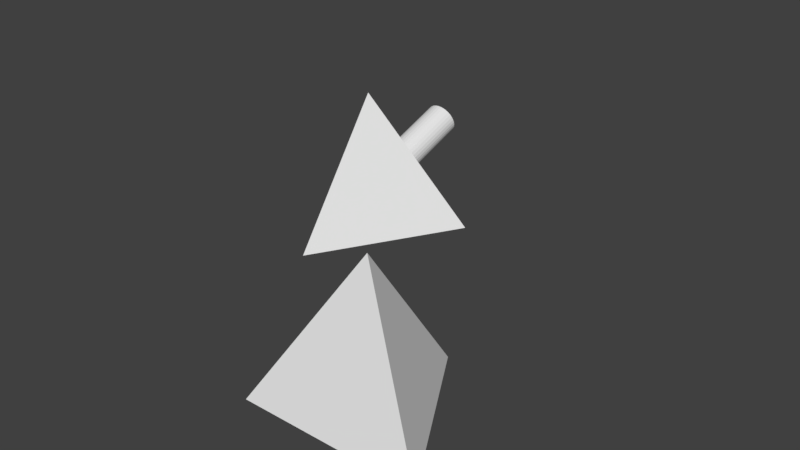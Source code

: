 # Source: tetra_40.blend  (saved by Blender 2.78.0; exported with 4.5.12 LTS)
import bpy
from mathutils import Matrix  # noqa: F401  (used for matrix-valued properties, if any)

bpy.ops.wm.read_factory_settings(use_empty=True)
scene = bpy.context.scene
scene.name = 'Scene'

# ---- collections
col_collection_1 = bpy.data.collections.new('Collection 1'); scene.collection.children.link(col_collection_1)

# ---- world
world_world = bpy.data.worlds.new('World'); scene.world = world_world
world_world.color = (0.05088, 0.05088, 0.05088)
world_world.use_sun_shadow = False
world_world.sun_shadow_jitter_overblur = 0.0
world_world.cycles.sampling_method = 'MANUAL'

# ---- meshes
me_cone_001 = bpy.data.meshes.new('Cone.001')
me_cone_001.from_pydata([(4.768e-07, 23.09, -8.165), (20.0, -11.55, -8.165), (4.768e-07, -2.384e-07, 24.49), (-20.0, -11.55, -8.165)], [], [(0, 2, 1), (1, 2, 3), (3, 2, 0), (0, 1, 3)])
me_cone_001.use_remesh_preserve_volume = False
me_cone_001.use_remesh_preserve_attributes = False
me_cone_001.use_mirror_vertex_groups = False
me_cone_001.update()
me_cone = bpy.data.meshes.new('Cone')
me_cone.from_pydata([(0.0, 8.929, -7.4), (0.7804, 8.955, -7.327), (1.531, 9.031, -7.112), (2.222, 9.154, -6.764), (2.828, 9.32, -6.295), (3.326, 9.522, -5.724), (3.696, 9.752, -5.072), (3.923, 10.0, -4.364), (4.0, 10.26, -3.628), (3.923, 10.52, -2.893), (3.696, 10.77, -2.185), (3.326, 11.0, -1.533), (2.828, 11.21, -0.9617), (2.222, 11.37, -0.4927), (1.531, 11.49, -0.1442), (0.7804, 11.57, 0.07044), (-1.303e-06, 11.6, 0.1429), (-0.7804, 11.57, 0.07044), (-1.531, 11.49, -0.1442), (-2.222, 11.37, -0.4927), (-2.828, 11.21, -0.9617), (-3.326, 11.0, -1.533), (-3.696, 10.77, -2.185), (-3.923, 10.52, -2.893), (-4.0, 10.26, -3.628), (-3.923, 10.0, -4.364), (-3.696, 9.752, -5.072), (-3.326, 9.522, -5.724), (-2.828, 9.32, -6.295), (-2.222, 9.154, -6.764), (-1.531, 9.031, -7.113), (-0.7804, 8.955, -7.327), (0.0, 3.95, -29.22), (0.7706, 3.874, -29.22), (1.512, 3.649, -29.22), (2.195, 3.284, -29.22), (2.793, 2.793, -29.22), (3.284, 2.195, -29.22), (3.649, 1.512, -29.22), (3.874, 0.7706, -29.22), (3.95, 2.982e-07, -29.22), (3.874, -0.7706, -29.22), (3.649, -1.512, -29.22), (3.284, -2.195, -29.22), (2.793, -2.793, -29.22), (2.195, -3.284, -29.22), (1.512, -3.649, -29.22), (0.7706, -3.874, -29.22), (-1.287e-06, -3.95, -29.22), (-0.7706, -3.874, -29.22), (-1.512, -3.649, -29.22), (-2.195, -3.284, -29.22), (-2.793, -2.793, -29.22), (-3.284, -2.195, -29.22), (-3.649, -1.512, -29.22), (-3.874, -0.7706, -29.22), (-3.95, 3.814e-06, -29.22), (-3.874, 0.7706, -29.22), (-3.649, 1.512, -29.22), (-3.284, 2.195, -29.22), (-2.793, 2.793, -29.22), (-2.194, 3.284, -29.22), (-1.512, 3.649, -29.22), (-0.7706, 3.874, -29.22), (4.768e-07, 23.09, -8.165), (20.0, -11.55, -8.165), (4.768e-07, -2.384e-07, 24.49), (-20.0, -11.55, -8.165), (3.284, -2.195, -8.165), (0.0, 3.95, -8.165), (-0.7706, 3.874, -8.165), (-1.512, 3.649, -8.165), (-3.649, -1.512, -8.165), (-3.284, -2.195, -8.165), (-3.874, -0.7706, -8.165), (-2.793, -2.793, -8.165), (-0.7706, -3.874, -8.165), (-1.287e-06, -3.95, -8.165), (-1.512, -3.649, -8.165), (3.874, 0.7706, -8.165), (2.195, 3.284, -8.165), (3.95, 2.982e-07, -8.165), (3.649, 1.512, -8.165), (0.7706, -3.874, -8.165), (-2.793, 2.793, -8.165), (-2.194, 3.284, -8.165), (-3.284, 2.195, -8.165), (3.874, -0.7706, -8.165), (2.195, -3.284, -8.165), (2.793, -2.793, -8.165), (3.649, -1.512, -8.165), (-3.95, 3.814e-06, -8.165), (-2.195, -3.284, -8.165), (-3.874, 0.7706, -8.165), (2.793, 2.793, -8.165), (1.512, -3.649, -8.165), (3.284, 2.195, -8.165), (-3.649, 1.512, -8.165), (1.512, 3.649, -8.165), (0.7706, 3.874, -8.165), (3.696, -8.208, 1.278), (-3.696, -8.208, 1.278), (2.828, -8.641, 0.05499), (3.326, -8.439, 0.6265), (-3.326, -8.439, 0.6265), (2.222, -8.807, -0.414), (-2.828, -8.641, 0.05498), (1.531, -8.93, -0.7625), (-2.222, -8.807, -0.414), (0.7804, -9.006, -0.9771), (-1.531, -8.93, -0.7625), (0.0, -9.031, -1.05), (-0.7804, -9.006, -0.9771), (-3.923, -7.438, 3.457), (3.923, -7.958, 1.986), (4.0, -7.698, 2.722), (-4.0, -7.698, 2.722), (-3.923, -7.958, 1.986), (3.696, -7.188, 4.165), (3.923, -7.438, 3.457), (-3.326, -6.957, 4.817), (3.326, -6.957, 4.817), (-3.696, -7.188, 4.165), (-2.222, -6.589, 5.857), (2.828, -6.755, 5.388), (-2.828, -6.755, 5.388), (-1.531, -6.466, 6.206), (2.222, -6.589, 5.857), (1.531, -6.466, 6.206), (0.7804, -6.39, 6.42), (-1.303e-06, -6.365, 6.493), (-0.7804, -6.39, 6.42)], [], [(16, 24, 0), (69, 33, 32), (99, 34, 33), (98, 35, 34), (80, 36, 35), (94, 37, 36), (96, 38, 37), (82, 39, 38), (79, 40, 39), (81, 41, 40), (87, 42, 41), (90, 43, 42), (68, 44, 43), (89, 45, 44), (88, 46, 45), (95, 47, 46), (83, 48, 47), (77, 49, 48), (76, 50, 49), (78, 51, 50), (92, 52, 51), (75, 53, 52), (73, 54, 53), (72, 55, 54), (74, 56, 55), (91, 57, 56), (93, 58, 57), (97, 59, 58), (86, 60, 59), (84, 61, 60), (85, 62, 61), (71, 63, 62), (70, 32, 63), (47, 55, 63), (64, 66, 65), (111, 112, 67), (67, 66, 64), (64, 69, 70), (77, 83, 65), (9, 115, 119), (124, 11, 121), (11, 118, 121), (117, 24, 116), (7, 100, 114), (115, 7, 114), (5, 102, 103), (111, 31, 112), (17, 130, 131), (104, 26, 101), (16, 129, 130), (112, 30, 110), (102, 3, 105), (123, 18, 126), (105, 2, 107), (13, 124, 127), (108, 28, 106), (101, 25, 117), (130, 129, 66), (14, 127, 128), (125, 19, 123), (22, 120, 122), (1, 111, 109), (6, 103, 100), (116, 23, 113), (118, 9, 119), (126, 17, 131), (110, 29, 108), (129, 14, 128), (2, 109, 107), (23, 122, 113), (106, 27, 104), (21, 125, 120), (0, 1, 2), (2, 3, 0), (4, 5, 8), (6, 7, 8), (8, 9, 10), (10, 11, 12), (12, 13, 14), (14, 15, 12), (16, 17, 18), (18, 19, 20), (20, 21, 22), (22, 23, 20), (24, 25, 26), (26, 27, 28), (28, 29, 30), (30, 31, 28), (0, 3, 4), (5, 6, 8), (8, 10, 16), (12, 15, 16), (16, 18, 24), (20, 23, 24), (24, 26, 28), (28, 31, 0), (0, 4, 8), (10, 12, 16), (18, 20, 24), (24, 28, 0), (0, 8, 16), (69, 99, 33), (99, 98, 34), (98, 80, 35), (80, 94, 36), (94, 96, 37), (96, 82, 38), (82, 79, 39), (79, 81, 40), (81, 87, 41), (87, 90, 42), (90, 68, 43), (68, 89, 44), (89, 88, 45), (88, 95, 46), (95, 83, 47), (83, 77, 48), (77, 76, 49), (76, 78, 50), (78, 92, 51), (92, 75, 52), (75, 73, 53), (73, 72, 54), (72, 74, 55), (74, 91, 56), (91, 93, 57), (93, 97, 58), (97, 86, 59), (86, 84, 60), (84, 85, 61), (85, 71, 62), (71, 70, 63), (70, 69, 32), (63, 32, 33), (33, 34, 63), (35, 36, 37), (37, 38, 39), (39, 40, 41), (41, 42, 43), (43, 44, 47), (45, 46, 47), (47, 48, 49), (49, 50, 51), (51, 52, 53), (53, 54, 55), (55, 56, 57), (57, 58, 55), (59, 60, 61), (61, 62, 63), (63, 34, 35), (35, 37, 63), (39, 41, 47), (44, 45, 47), (47, 49, 55), (51, 53, 55), (55, 58, 59), (59, 61, 55), (63, 37, 39), (41, 43, 47), (49, 51, 55), (55, 61, 63), (63, 39, 47), (65, 115, 114), (65, 114, 100), (117, 116, 67), (101, 117, 67), (65, 100, 103), (65, 103, 102), (104, 101, 67), (106, 104, 67), (65, 102, 105), (65, 105, 107), (108, 106, 67), (110, 108, 67), (67, 65, 111), (65, 107, 109), (112, 110, 67), (65, 109, 111), (65, 81, 79), (65, 79, 82), (93, 91, 67), (97, 93, 67), (64, 65, 96), (65, 82, 96), (97, 67, 86), (86, 67, 64), (64, 96, 94), (64, 94, 80), (84, 86, 64), (85, 84, 64), (64, 80, 98), (64, 98, 99), (71, 85, 64), (70, 71, 64), (64, 99, 69), (67, 91, 74), (67, 74, 72), (87, 81, 65), (90, 87, 65), (67, 72, 73), (67, 73, 75), (68, 90, 65), (89, 68, 65), (67, 75, 92), (67, 92, 78), (88, 89, 65), (95, 88, 65), (65, 67, 77), (67, 78, 76), (83, 95, 65), (67, 76, 77), (9, 8, 115), (124, 12, 11), (11, 10, 118), (117, 25, 24), (7, 6, 100), (115, 8, 7), (5, 4, 102), (111, 0, 31), (17, 16, 130), (104, 27, 26), (16, 15, 129), (112, 31, 30), (102, 4, 3), (123, 19, 18), (105, 3, 2), (13, 12, 124), (108, 29, 28), (101, 26, 25), (67, 116, 113), (67, 113, 122), (119, 115, 65), (118, 119, 65), (66, 67, 120), (67, 122, 120), (118, 65, 121), (121, 65, 66), (66, 120, 125), (66, 125, 123), (124, 121, 66), (127, 124, 66), (66, 123, 126), (66, 126, 131), (128, 127, 66), (129, 128, 66), (66, 131, 130), (14, 13, 127), (125, 20, 19), (22, 21, 120), (1, 0, 111), (6, 5, 103), (116, 24, 23), (118, 10, 9), (126, 18, 17), (110, 30, 29), (129, 15, 14), (2, 1, 109), (23, 22, 122), (106, 28, 27), (21, 20, 125)])
me_cone.use_remesh_preserve_volume = False
me_cone.use_remesh_preserve_attributes = False
me_cone.use_mirror_vertex_groups = False
me_cone.update()

# ---- objects
ob_tetra_40_001 = bpy.data.objects.new('tetra_40.001', me_cone_001)
ob_tetra_40 = bpy.data.objects.new('tetra_40', me_cone)

# ---- transforms, parenting, visibility, modifiers, constraints
ob_tetra_40_001.location = (0.0, 0.0, 8.165)
ob_tetra_40_001.lineart.crease_threshold = 0.0
ob_tetra_40.location = (-50.28, 57.55, 8.165)
ob_tetra_40.rotation_euler = (1.911, 0.0, 0.0)
ob_tetra_40.lineart.crease_threshold = 0.0

# ---- collection membership
col_collection_1.objects.link(ob_tetra_40_001)
col_collection_1.objects.link(ob_tetra_40)

# ---- scene / render settings (as saved in the file)
scene.frame_start = 1; scene.frame_end = 250; scene.frame_set(1)
scene.render.engine = 'BLENDER_EEVEE_NEXT'
scene.render.resolution_percentage = 50
scene.render.dither_intensity = 0.0
scene.cycles.use_denoising = False
scene.cycles.samples = 128
scene.cycles.sampling_pattern = 'TABULATED_SOBOL'
scene.cycles.light_sampling_threshold = 0.0
scene.cycles.use_adaptive_sampling = False
scene.cycles.use_light_tree = False
scene.cycles.blur_glossy = 0.0
scene.cycles.sample_clamp_indirect = 0.0
scene.view_settings.view_transform = 'Standard'
scene.unit_settings.scale_length = 0.001
bpy.context.view_layer.update()

# ---- added for rendering (the .blend has no active camera and no usable light): camera, sun
cam_auto = bpy.data.cameras.new('AutoCamera')
cam_auto.lens = 50.0
cam_auto.sensor_width = 36.0
cam_auto.clip_end = 2342.09
ob_auto_camera = bpy.data.objects.new('AutoCamera', cam_auto)
scene.collection.objects.link(ob_auto_camera)
ob_auto_camera.location = (108.314, -121.446, 121.157)
ob_auto_camera.rotation_euler = (1.09748, -7.21219e-08, 0.694738)
scene.camera = ob_auto_camera
light_auto_sun = bpy.data.lights.new('AutoSun', 'SUN')
light_auto_sun.energy = 3.0
light_auto_sun.angle = 0.0523599
ob_auto_sun = bpy.data.objects.new('AutoSun', light_auto_sun)
scene.collection.objects.link(ob_auto_sun)
ob_auto_sun.rotation_euler = (0.872665, 0.174533, 0.523599)
bpy.context.view_layer.update()
